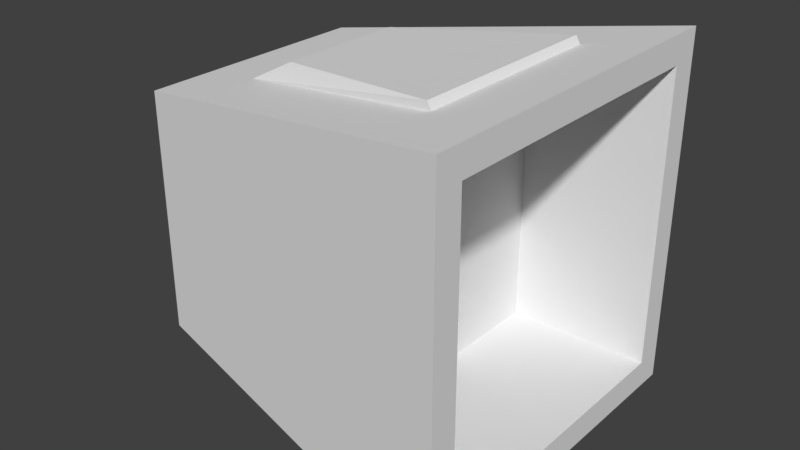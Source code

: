 # Source: Monitor.blend  (saved by Blender 2.79.0; exported with 4.5.12 LTS)
import bpy
from mathutils import Matrix  # noqa: F401  (used for matrix-valued properties, if any)

bpy.ops.wm.read_factory_settings(use_empty=True)
scene = bpy.context.scene
scene.name = 'Scene'

# ---- collections
col_collection_1 = bpy.data.collections.new('Collection 1'); scene.collection.children.link(col_collection_1)

# ---- materials (node trees are filled in below, after node groups)
mat_material = bpy.data.materials.new('Material')
mat_material.alpha_threshold = 0.0
mat_material.use_transparent_shadow = False
mat_material.roughness = 0.5
mat_material.line_color = (0.0, 0.0, 0.0, 1.0)

# ---- material node trees

# ---- world
world_world = bpy.data.worlds.new('World'); scene.world = world_world
world_world.color = (0.05088, 0.05088, 0.05088)
world_world.use_sun_shadow = False
world_world.sun_shadow_jitter_overblur = 0.0
world_world.cycles.sampling_method = 'MANUAL'

# ---- meshes
me_cube = bpy.data.meshes.new('Cube')
me_cube.from_pydata([(1.0, 0.8422, -0.8422), (1.0, -0.8422, -0.8422), (-1.0, -0.6743, -0.6743), (-1.0, 0.6743, -0.6743), (1.0, 0.8422, 0.8422), (1.0, -0.8422, 0.8422), (-0.6322, -0.3567, 0.7342), (-0.6322, 0.3567, 0.7342), (1.0, 1.0, -1.0), (1.0, -1.0, -1.0), (0.6322, 0.5627, 0.9401), (0.6322, -0.5627, 0.9401), (0.1785, 0.8422, -0.8422), (0.1785, -0.8422, -0.8422), (0.1785, 0.8422, 0.8422), (0.1785, -0.8422, 0.8422), (1.0, 1.0, 1.0), (1.0, -1.0, 1.0), (-1.0, 0.6743, 0.6743), (-1.0, -0.6743, 0.6743), (-0.6322, -0.3567, 0.7342), (-0.6322, 0.3567, 0.7342), (0.6091, 0.5627, 0.9818), (0.6091, -0.5627, 0.9818), (-0.3675, 0.3567, 0.8763), (-0.3675, -0.3567, 0.8763)], [], [(8, 9, 2, 3), (6, 11, 23, 25), (1, 0, 12, 13), (9, 17, 19, 2), (2, 19, 18, 3), (16, 8, 3, 18), (0, 1, 9, 8), (4, 0, 8, 16), (1, 5, 17, 9), (5, 4, 16, 17), (12, 14, 15, 13), (4, 5, 15, 14), (0, 4, 14, 12), (5, 1, 13, 15), (10, 11, 17, 16), (7, 10, 16, 18), (11, 6, 19, 17), (6, 7, 18, 19), (7, 6, 20, 21), (22, 24, 25, 23), (11, 10, 22, 23), (7, 6, 25, 24), (10, 7, 24, 22)])
me_cube.materials.append(mat_material)
me_cube.use_remesh_preserve_volume = False
me_cube.use_remesh_preserve_attributes = False
me_cube.use_mirror_vertex_groups = False
me_cube.update()

# ---- objects
ob_cube = bpy.data.objects.new('Cube', me_cube)

# ---- transforms, parenting, visibility, modifiers, constraints
ob_cube.location = (0.0, 0.0, 0.0)
ob_cube.lock_rotations_4d = False
ob_cube.empty_display_type = 'ARROWS'
ob_cube.lineart.crease_threshold = 0.0

# ---- collection membership
col_collection_1.objects.link(ob_cube)

# ---- scene / render settings (as saved in the file)
scene.frame_start = 1; scene.frame_end = 250; scene.frame_set(1)
scene.render.engine = 'BLENDER_EEVEE_NEXT'
scene.render.resolution_percentage = 50
scene.render.dither_intensity = 0.0
scene.cycles.use_denoising = False
scene.cycles.samples = 128
scene.cycles.sampling_pattern = 'TABULATED_SOBOL'
scene.cycles.use_adaptive_sampling = False
scene.cycles.use_light_tree = False
scene.cycles.blur_glossy = 0.0
scene.cycles.sample_clamp_indirect = 0.0
scene.view_settings.view_transform = 'Standard'
bpy.context.view_layer.update()

# ---- added for rendering (the .blend has no active camera and no usable light): camera, sun
cam_auto = bpy.data.cameras.new('AutoCamera')
cam_auto.lens = 50.0
cam_auto.sensor_width = 36.0
cam_auto.clip_end = 1000.0
ob_auto_camera = bpy.data.objects.new('AutoCamera', cam_auto)
scene.collection.objects.link(ob_auto_camera)
ob_auto_camera.location = (3.20507, -3.84609, 2.56406)
ob_auto_camera.rotation_euler = (1.09748, -7.21219e-08, 0.694738)
scene.camera = ob_auto_camera
light_auto_sun = bpy.data.lights.new('AutoSun', 'SUN')
light_auto_sun.energy = 3.0
light_auto_sun.angle = 0.0523599
ob_auto_sun = bpy.data.objects.new('AutoSun', light_auto_sun)
scene.collection.objects.link(ob_auto_sun)
ob_auto_sun.rotation_euler = (0.872665, 0.174533, 0.523599)
bpy.context.view_layer.update()
